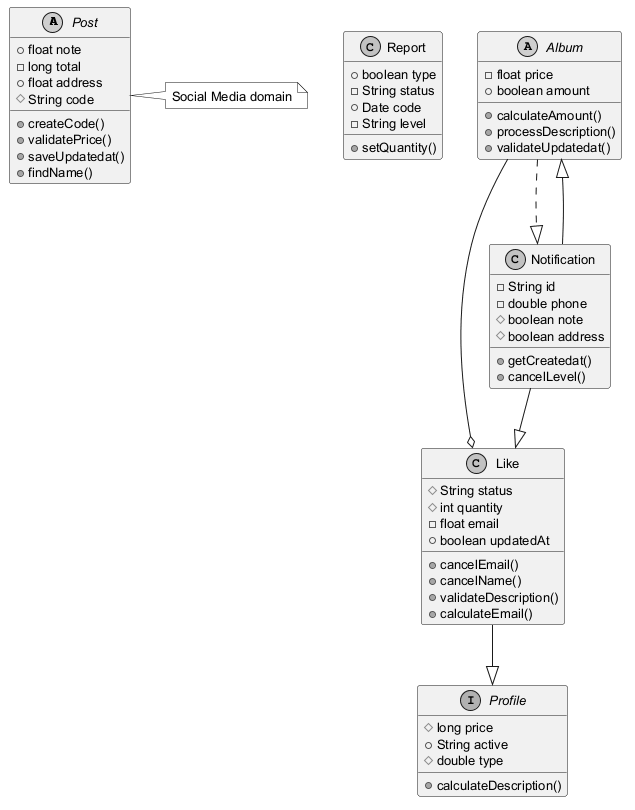

The diagram above was rendered by PlantUML. Its source (embedded in the PNG):
@startuml
skinparam monochrome true
skinparam defaultFontSize 13
abstract class Post {
  +float note
  -long total
  +float address
  #String code
  +createCode()
  +validatePrice()
  +saveUpdatedat()
  +findName()
}
class Report {
  +boolean type
  -String status
  +Date code
  -String level
  +setQuantity()
}
class Like {
  #String status
  #int quantity
  -float email
  +boolean updatedAt
  +cancelEmail()
  +cancelName()
  +validateDescription()
  +calculateEmail()
}
abstract class Album {
  -float price
  +boolean amount
  +calculateAmount()
  +processDescription()
  +validateUpdatedat()
}
class Notification {
  -String id
  -double phone
  #boolean note
  #boolean address
  +getCreatedat()
  +cancelLevel()
}
interface Profile {
  #long price
  +String active
  #double type
  +calculateDescription()
}
Notification --|> Like
Like --|> Profile
Notification --|> Album
Album --o Like
Album ..|> Notification
note right of Post : Social Media domain
@enduml